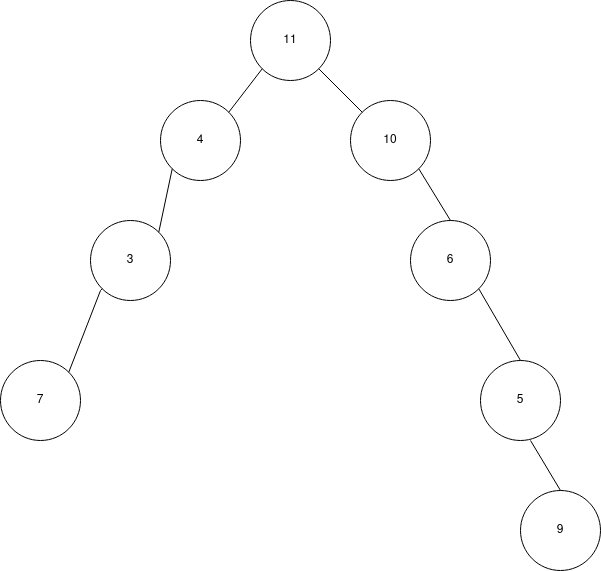

The diagram above was exported from draw.io. Its source (the exported page's mxGraphModel, read from the mxfile embedded in the PNG):
<mxGraphModel dx="747" dy="537" grid="1" gridSize="10" guides="1" tooltips="1" connect="1" arrows="1" fold="1" page="1" pageScale="1" pageWidth="850" pageHeight="1100" math="0" shadow="0">
  <root>
    <mxCell id="0" />
    <mxCell id="1" parent="0" />
    <mxCell id="c00wytsPfDqrR-amFcLF-1" value="11" style="ellipse;whiteSpace=wrap;html=1;aspect=fixed;" vertex="1" parent="1">
      <mxGeometry x="310" y="80" width="80" height="80" as="geometry" />
    </mxCell>
    <mxCell id="c00wytsPfDqrR-amFcLF-2" value="4" style="ellipse;whiteSpace=wrap;html=1;aspect=fixed;" vertex="1" parent="1">
      <mxGeometry x="220" y="180" width="80" height="80" as="geometry" />
    </mxCell>
    <mxCell id="c00wytsPfDqrR-amFcLF-3" value="7" style="ellipse;whiteSpace=wrap;html=1;aspect=fixed;" vertex="1" parent="1">
      <mxGeometry x="60" y="440" width="80" height="80" as="geometry" />
    </mxCell>
    <mxCell id="c00wytsPfDqrR-amFcLF-4" value="3" style="ellipse;whiteSpace=wrap;html=1;aspect=fixed;" vertex="1" parent="1">
      <mxGeometry x="150" y="300" width="80" height="80" as="geometry" />
    </mxCell>
    <mxCell id="c00wytsPfDqrR-amFcLF-5" value="10" style="ellipse;whiteSpace=wrap;html=1;aspect=fixed;" vertex="1" parent="1">
      <mxGeometry x="410" y="180" width="80" height="80" as="geometry" />
    </mxCell>
    <mxCell id="c00wytsPfDqrR-amFcLF-6" value="6" style="ellipse;whiteSpace=wrap;html=1;aspect=fixed;" vertex="1" parent="1">
      <mxGeometry x="470" y="300" width="80" height="80" as="geometry" />
    </mxCell>
    <mxCell id="c00wytsPfDqrR-amFcLF-7" value="5" style="ellipse;whiteSpace=wrap;html=1;aspect=fixed;" vertex="1" parent="1">
      <mxGeometry x="540" y="440" width="80" height="80" as="geometry" />
    </mxCell>
    <mxCell id="c00wytsPfDqrR-amFcLF-8" value="9" style="ellipse;whiteSpace=wrap;html=1;aspect=fixed;" vertex="1" parent="1">
      <mxGeometry x="580" y="570" width="80" height="80" as="geometry" />
    </mxCell>
    <mxCell id="c00wytsPfDqrR-amFcLF-9" value="" style="endArrow=none;html=1;rounded=0;exitX=1;exitY=0;exitDx=0;exitDy=0;entryX=0;entryY=1;entryDx=0;entryDy=0;" edge="1" parent="1" source="c00wytsPfDqrR-amFcLF-2" target="c00wytsPfDqrR-amFcLF-1">
      <mxGeometry width="50" height="50" relative="1" as="geometry">
        <mxPoint x="270" y="200" as="sourcePoint" />
        <mxPoint x="320" y="150" as="targetPoint" />
      </mxGeometry>
    </mxCell>
    <mxCell id="c00wytsPfDqrR-amFcLF-10" value="" style="endArrow=none;html=1;rounded=0;exitX=1;exitY=0;exitDx=0;exitDy=0;entryX=0;entryY=1;entryDx=0;entryDy=0;" edge="1" parent="1" source="c00wytsPfDqrR-amFcLF-4" target="c00wytsPfDqrR-amFcLF-2">
      <mxGeometry width="50" height="50" relative="1" as="geometry">
        <mxPoint x="190" y="300" as="sourcePoint" />
        <mxPoint x="240" y="250" as="targetPoint" />
      </mxGeometry>
    </mxCell>
    <mxCell id="c00wytsPfDqrR-amFcLF-11" value="" style="endArrow=none;html=1;rounded=0;exitX=1;exitY=0;exitDx=0;exitDy=0;" edge="1" parent="1" source="c00wytsPfDqrR-amFcLF-3" target="c00wytsPfDqrR-amFcLF-4">
      <mxGeometry width="50" height="50" relative="1" as="geometry">
        <mxPoint x="120" y="450" as="sourcePoint" />
        <mxPoint x="170" y="400" as="targetPoint" />
        <Array as="points">
          <mxPoint x="160" y="370" />
        </Array>
      </mxGeometry>
    </mxCell>
    <mxCell id="c00wytsPfDqrR-amFcLF-13" value="" style="endArrow=none;html=1;rounded=0;entryX=1;entryY=1;entryDx=0;entryDy=0;exitX=0;exitY=0;exitDx=0;exitDy=0;" edge="1" parent="1" source="c00wytsPfDqrR-amFcLF-5" target="c00wytsPfDqrR-amFcLF-1">
      <mxGeometry width="50" height="50" relative="1" as="geometry">
        <mxPoint x="325" y="210" as="sourcePoint" />
        <mxPoint x="375" y="160" as="targetPoint" />
      </mxGeometry>
    </mxCell>
    <mxCell id="c00wytsPfDqrR-amFcLF-14" value="" style="endArrow=none;html=1;rounded=0;entryX=1;entryY=1;entryDx=0;entryDy=0;exitX=0.5;exitY=0;exitDx=0;exitDy=0;" edge="1" parent="1" source="c00wytsPfDqrR-amFcLF-6" target="c00wytsPfDqrR-amFcLF-5">
      <mxGeometry width="50" height="50" relative="1" as="geometry">
        <mxPoint x="360" y="400" as="sourcePoint" />
        <mxPoint x="410" y="350" as="targetPoint" />
      </mxGeometry>
    </mxCell>
    <mxCell id="c00wytsPfDqrR-amFcLF-15" value="" style="endArrow=none;html=1;rounded=0;entryX=1;entryY=1;entryDx=0;entryDy=0;exitX=0.5;exitY=0;exitDx=0;exitDy=0;" edge="1" parent="1" source="c00wytsPfDqrR-amFcLF-7" target="c00wytsPfDqrR-amFcLF-6">
      <mxGeometry width="50" height="50" relative="1" as="geometry">
        <mxPoint x="485" y="460" as="sourcePoint" />
        <mxPoint x="535" y="410" as="targetPoint" />
      </mxGeometry>
    </mxCell>
    <mxCell id="c00wytsPfDqrR-amFcLF-16" value="" style="endArrow=none;html=1;rounded=0;entryX=0.625;entryY=1;entryDx=0;entryDy=0;entryPerimeter=0;exitX=0.5;exitY=0;exitDx=0;exitDy=0;" edge="1" parent="1" source="c00wytsPfDqrR-amFcLF-8" target="c00wytsPfDqrR-amFcLF-7">
      <mxGeometry width="50" height="50" relative="1" as="geometry">
        <mxPoint x="360" y="400" as="sourcePoint" />
        <mxPoint x="410" y="350" as="targetPoint" />
      </mxGeometry>
    </mxCell>
  </root>
</mxGraphModel>